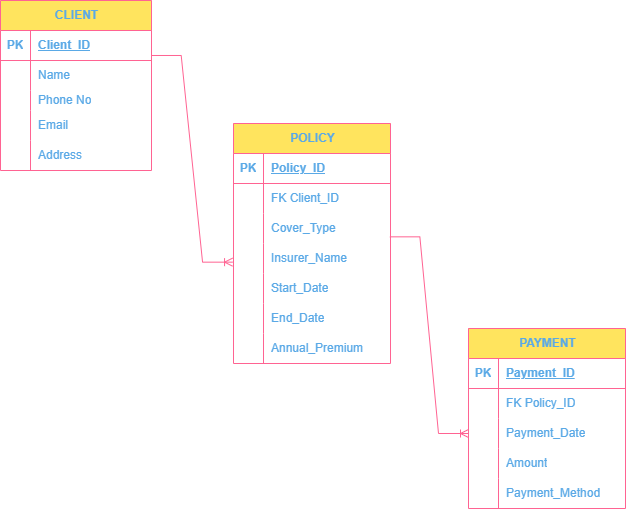

The diagram above was exported from draw.io. Its source (the exported page's mxGraphModel, read from the mxfile embedded in the PNG):
<mxGraphModel dx="982" dy="706" grid="1" gridSize="10" guides="1" tooltips="1" connect="0" arrows="1" fold="1" page="1" pageScale="1" pageWidth="850" pageHeight="1100" background="light-dark(#FFFFFF,#FFFFFF)" math="0" shadow="0">
  <root>
    <mxCell id="0" />
    <mxCell id="1" parent="0" />
    <mxCell id="B_0Aw97e8LHM_okhFPLz-20" parent="1" style="shape=table;startSize=30;container=1;collapsible=1;childLayout=tableLayout;fixedRows=1;rowLines=0;fontStyle=1;align=center;resizeLast=1;html=1;labelBackgroundColor=none;fillColor=#FFE45E;strokeColor=#FF6392;fontColor=#5AA9E6;" value="CLIENT" vertex="1">
      <mxGeometry height="170" width="151" x="50" y="97" as="geometry" />
    </mxCell>
    <mxCell id="B_0Aw97e8LHM_okhFPLz-21" parent="B_0Aw97e8LHM_okhFPLz-20" style="shape=tableRow;horizontal=0;startSize=0;swimlaneHead=0;swimlaneBody=0;fillColor=none;collapsible=0;dropTarget=0;points=[[0,0.5],[1,0.5]];portConstraint=eastwest;top=0;left=0;right=0;bottom=1;labelBackgroundColor=none;strokeColor=#FF6392;fontColor=#5AA9E6;" value="" vertex="1">
      <mxGeometry height="30" width="151" y="30" as="geometry" />
    </mxCell>
    <mxCell id="B_0Aw97e8LHM_okhFPLz-22" parent="B_0Aw97e8LHM_okhFPLz-21" style="shape=partialRectangle;connectable=0;fillColor=none;top=0;left=0;bottom=0;right=0;fontStyle=1;overflow=hidden;whiteSpace=wrap;html=1;labelBackgroundColor=none;strokeColor=#FF6392;fontColor=#5AA9E6;" value="PK" vertex="1">
      <mxGeometry height="30" width="30" as="geometry">
        <mxRectangle height="30" width="30" as="alternateBounds" />
      </mxGeometry>
    </mxCell>
    <mxCell id="B_0Aw97e8LHM_okhFPLz-23" parent="B_0Aw97e8LHM_okhFPLz-21" style="shape=partialRectangle;connectable=0;fillColor=none;top=0;left=0;bottom=0;right=0;align=left;spacingLeft=6;fontStyle=5;overflow=hidden;whiteSpace=wrap;html=1;labelBackgroundColor=none;strokeColor=#FF6392;fontColor=#5AA9E6;" value="Client_ID" vertex="1">
      <mxGeometry height="30" width="121" x="30" as="geometry">
        <mxRectangle height="30" width="121" as="alternateBounds" />
      </mxGeometry>
    </mxCell>
    <mxCell id="B_0Aw97e8LHM_okhFPLz-24" parent="B_0Aw97e8LHM_okhFPLz-20" style="shape=tableRow;horizontal=0;startSize=0;swimlaneHead=0;swimlaneBody=0;fillColor=none;collapsible=0;dropTarget=0;points=[[0,0.5],[1,0.5]];portConstraint=eastwest;top=0;left=0;right=0;bottom=0;labelBackgroundColor=none;strokeColor=#FF6392;fontColor=#5AA9E6;" value="" vertex="1">
      <mxGeometry height="30" width="151" y="60" as="geometry" />
    </mxCell>
    <mxCell id="B_0Aw97e8LHM_okhFPLz-25" parent="B_0Aw97e8LHM_okhFPLz-24" style="shape=partialRectangle;connectable=0;fillColor=none;top=0;left=0;bottom=0;right=0;editable=1;overflow=hidden;whiteSpace=wrap;html=1;labelBackgroundColor=none;strokeColor=#FF6392;fontColor=#5AA9E6;" value="" vertex="1">
      <mxGeometry height="30" width="30" as="geometry">
        <mxRectangle height="30" width="30" as="alternateBounds" />
      </mxGeometry>
    </mxCell>
    <mxCell id="B_0Aw97e8LHM_okhFPLz-26" parent="B_0Aw97e8LHM_okhFPLz-24" style="shape=partialRectangle;connectable=0;fillColor=none;top=0;left=0;bottom=0;right=0;align=left;spacingLeft=6;overflow=hidden;whiteSpace=wrap;html=1;labelBackgroundColor=none;strokeColor=#FF6392;fontColor=#5AA9E6;" value="Name" vertex="1">
      <mxGeometry height="30" width="121" x="30" as="geometry">
        <mxRectangle height="30" width="121" as="alternateBounds" />
      </mxGeometry>
    </mxCell>
    <mxCell id="B_0Aw97e8LHM_okhFPLz-27" parent="B_0Aw97e8LHM_okhFPLz-20" style="shape=tableRow;horizontal=0;startSize=0;swimlaneHead=0;swimlaneBody=0;fillColor=none;collapsible=0;dropTarget=0;points=[[0,0.5],[1,0.5]];portConstraint=eastwest;top=0;left=0;right=0;bottom=0;labelBackgroundColor=none;strokeColor=#FF6392;fontColor=#5AA9E6;" value="" vertex="1">
      <mxGeometry height="20" width="151" y="90" as="geometry" />
    </mxCell>
    <mxCell id="B_0Aw97e8LHM_okhFPLz-28" parent="B_0Aw97e8LHM_okhFPLz-27" style="shape=partialRectangle;connectable=0;fillColor=none;top=0;left=0;bottom=0;right=0;editable=1;overflow=hidden;whiteSpace=wrap;html=1;labelBackgroundColor=none;strokeColor=#FF6392;fontColor=#5AA9E6;" value="" vertex="1">
      <mxGeometry height="20" width="30" as="geometry">
        <mxRectangle height="20" width="30" as="alternateBounds" />
      </mxGeometry>
    </mxCell>
    <mxCell id="B_0Aw97e8LHM_okhFPLz-29" parent="B_0Aw97e8LHM_okhFPLz-27" style="shape=partialRectangle;connectable=0;fillColor=none;top=0;left=0;bottom=0;right=0;align=left;spacingLeft=6;overflow=hidden;whiteSpace=wrap;html=1;labelBackgroundColor=none;strokeColor=#FF6392;fontColor=#5AA9E6;" value="Phone No" vertex="1">
      <mxGeometry height="20" width="121" x="30" as="geometry">
        <mxRectangle height="20" width="121" as="alternateBounds" />
      </mxGeometry>
    </mxCell>
    <mxCell id="B_0Aw97e8LHM_okhFPLz-30" parent="B_0Aw97e8LHM_okhFPLz-20" style="shape=tableRow;horizontal=0;startSize=0;swimlaneHead=0;swimlaneBody=0;fillColor=none;collapsible=0;dropTarget=0;points=[[0,0.5],[1,0.5]];portConstraint=eastwest;top=0;left=0;right=0;bottom=0;labelBackgroundColor=none;strokeColor=#FF6392;fontColor=#5AA9E6;" value="" vertex="1">
      <mxGeometry height="30" width="151" y="110" as="geometry" />
    </mxCell>
    <mxCell id="B_0Aw97e8LHM_okhFPLz-31" parent="B_0Aw97e8LHM_okhFPLz-30" style="shape=partialRectangle;connectable=0;fillColor=none;top=0;left=0;bottom=0;right=0;editable=1;overflow=hidden;whiteSpace=wrap;html=1;labelBackgroundColor=none;strokeColor=#FF6392;fontColor=#5AA9E6;" value="" vertex="1">
      <mxGeometry height="30" width="30" as="geometry">
        <mxRectangle height="30" width="30" as="alternateBounds" />
      </mxGeometry>
    </mxCell>
    <mxCell id="B_0Aw97e8LHM_okhFPLz-32" parent="B_0Aw97e8LHM_okhFPLz-30" style="shape=partialRectangle;connectable=0;fillColor=none;top=0;left=0;bottom=0;right=0;align=left;spacingLeft=6;overflow=hidden;whiteSpace=wrap;html=1;labelBackgroundColor=none;strokeColor=#FF6392;fontColor=#5AA9E6;" value="Email" vertex="1">
      <mxGeometry height="30" width="121" x="30" as="geometry">
        <mxRectangle height="30" width="121" as="alternateBounds" />
      </mxGeometry>
    </mxCell>
    <mxCell id="B_0Aw97e8LHM_okhFPLz-59" parent="B_0Aw97e8LHM_okhFPLz-20" style="shape=tableRow;horizontal=0;startSize=0;swimlaneHead=0;swimlaneBody=0;fillColor=none;collapsible=0;dropTarget=0;points=[[0,0.5],[1,0.5]];portConstraint=eastwest;top=0;left=0;right=0;bottom=0;labelBackgroundColor=none;strokeColor=#FF6392;fontColor=#5AA9E6;" value="" vertex="1">
      <mxGeometry height="30" width="151" y="140" as="geometry" />
    </mxCell>
    <mxCell id="B_0Aw97e8LHM_okhFPLz-60" parent="B_0Aw97e8LHM_okhFPLz-59" style="shape=partialRectangle;connectable=0;fillColor=none;top=0;left=0;bottom=0;right=0;editable=1;overflow=hidden;whiteSpace=wrap;html=1;labelBackgroundColor=none;strokeColor=#FF6392;fontColor=#5AA9E6;" value="" vertex="1">
      <mxGeometry height="30" width="30" as="geometry">
        <mxRectangle height="30" width="30" as="alternateBounds" />
      </mxGeometry>
    </mxCell>
    <mxCell id="B_0Aw97e8LHM_okhFPLz-61" parent="B_0Aw97e8LHM_okhFPLz-59" style="shape=partialRectangle;connectable=0;fillColor=none;top=0;left=0;bottom=0;right=0;align=left;spacingLeft=6;overflow=hidden;whiteSpace=wrap;html=1;labelBackgroundColor=none;strokeColor=#FF6392;fontColor=#5AA9E6;" value="Address" vertex="1">
      <mxGeometry height="30" width="121" x="30" as="geometry">
        <mxRectangle height="30" width="121" as="alternateBounds" />
      </mxGeometry>
    </mxCell>
    <mxCell id="B_0Aw97e8LHM_okhFPLz-33" parent="1" style="shape=table;startSize=30;container=1;collapsible=1;childLayout=tableLayout;fixedRows=1;rowLines=0;fontStyle=1;align=center;resizeLast=1;html=1;labelBackgroundColor=none;fillColor=#FFE45E;strokeColor=#FF6392;fontColor=#5AA9E6;" value="POLICY" vertex="1">
      <mxGeometry height="240" width="157" x="283" y="220" as="geometry" />
    </mxCell>
    <mxCell id="B_0Aw97e8LHM_okhFPLz-34" parent="B_0Aw97e8LHM_okhFPLz-33" style="shape=tableRow;horizontal=0;startSize=0;swimlaneHead=0;swimlaneBody=0;fillColor=none;collapsible=0;dropTarget=0;points=[[0,0.5],[1,0.5]];portConstraint=eastwest;top=0;left=0;right=0;bottom=1;labelBackgroundColor=none;strokeColor=#FF6392;fontColor=#5AA9E6;" value="" vertex="1">
      <mxGeometry height="30" width="157" y="30" as="geometry" />
    </mxCell>
    <mxCell id="B_0Aw97e8LHM_okhFPLz-35" parent="B_0Aw97e8LHM_okhFPLz-34" style="shape=partialRectangle;connectable=0;fillColor=none;top=0;left=0;bottom=0;right=0;fontStyle=1;overflow=hidden;whiteSpace=wrap;html=1;labelBackgroundColor=none;strokeColor=#FF6392;fontColor=#5AA9E6;" value="PK" vertex="1">
      <mxGeometry height="30" width="30" as="geometry">
        <mxRectangle height="30" width="30" as="alternateBounds" />
      </mxGeometry>
    </mxCell>
    <mxCell id="B_0Aw97e8LHM_okhFPLz-36" parent="B_0Aw97e8LHM_okhFPLz-34" style="shape=partialRectangle;connectable=0;fillColor=none;top=0;left=0;bottom=0;right=0;align=left;spacingLeft=6;fontStyle=5;overflow=hidden;whiteSpace=wrap;html=1;labelBackgroundColor=none;strokeColor=#FF6392;fontColor=#5AA9E6;" value="Policy_ID" vertex="1">
      <mxGeometry height="30" width="127" x="30" as="geometry">
        <mxRectangle height="30" width="127" as="alternateBounds" />
      </mxGeometry>
    </mxCell>
    <mxCell id="B_0Aw97e8LHM_okhFPLz-37" parent="B_0Aw97e8LHM_okhFPLz-33" style="shape=tableRow;horizontal=0;startSize=0;swimlaneHead=0;swimlaneBody=0;fillColor=none;collapsible=0;dropTarget=0;points=[[0,0.5],[1,0.5]];portConstraint=eastwest;top=0;left=0;right=0;bottom=0;labelBackgroundColor=none;strokeColor=#FF6392;fontColor=#5AA9E6;" value="" vertex="1">
      <mxGeometry height="30" width="157" y="60" as="geometry" />
    </mxCell>
    <mxCell id="B_0Aw97e8LHM_okhFPLz-38" parent="B_0Aw97e8LHM_okhFPLz-37" style="shape=partialRectangle;connectable=0;fillColor=none;top=0;left=0;bottom=0;right=0;editable=1;overflow=hidden;whiteSpace=wrap;html=1;labelBackgroundColor=none;strokeColor=#FF6392;fontColor=#5AA9E6;" value="" vertex="1">
      <mxGeometry height="30" width="30" as="geometry">
        <mxRectangle height="30" width="30" as="alternateBounds" />
      </mxGeometry>
    </mxCell>
    <mxCell id="B_0Aw97e8LHM_okhFPLz-39" parent="B_0Aw97e8LHM_okhFPLz-37" style="shape=partialRectangle;connectable=0;fillColor=none;top=0;left=0;bottom=0;right=0;align=left;spacingLeft=6;overflow=hidden;whiteSpace=wrap;html=1;labelBackgroundColor=none;strokeColor=#FF6392;fontColor=#5AA9E6;" value="FK Client_ID" vertex="1">
      <mxGeometry height="30" width="127" x="30" as="geometry">
        <mxRectangle height="30" width="127" as="alternateBounds" />
      </mxGeometry>
    </mxCell>
    <mxCell id="B_0Aw97e8LHM_okhFPLz-40" parent="B_0Aw97e8LHM_okhFPLz-33" style="shape=tableRow;horizontal=0;startSize=0;swimlaneHead=0;swimlaneBody=0;fillColor=none;collapsible=0;dropTarget=0;points=[[0,0.5],[1,0.5]];portConstraint=eastwest;top=0;left=0;right=0;bottom=0;labelBackgroundColor=none;strokeColor=#FF6392;fontColor=#5AA9E6;" value="" vertex="1">
      <mxGeometry height="30" width="157" y="90" as="geometry" />
    </mxCell>
    <mxCell id="B_0Aw97e8LHM_okhFPLz-41" parent="B_0Aw97e8LHM_okhFPLz-40" style="shape=partialRectangle;connectable=0;fillColor=none;top=0;left=0;bottom=0;right=0;editable=1;overflow=hidden;whiteSpace=wrap;html=1;labelBackgroundColor=none;strokeColor=#FF6392;fontColor=#5AA9E6;" value="" vertex="1">
      <mxGeometry height="30" width="30" as="geometry">
        <mxRectangle height="30" width="30" as="alternateBounds" />
      </mxGeometry>
    </mxCell>
    <mxCell id="B_0Aw97e8LHM_okhFPLz-42" parent="B_0Aw97e8LHM_okhFPLz-40" style="shape=partialRectangle;connectable=0;fillColor=none;top=0;left=0;bottom=0;right=0;align=left;spacingLeft=6;overflow=hidden;whiteSpace=wrap;html=1;labelBackgroundColor=none;strokeColor=#FF6392;fontColor=#5AA9E6;" value="Cover_Type" vertex="1">
      <mxGeometry height="30" width="127" x="30" as="geometry">
        <mxRectangle height="30" width="127" as="alternateBounds" />
      </mxGeometry>
    </mxCell>
    <mxCell id="B_0Aw97e8LHM_okhFPLz-43" parent="B_0Aw97e8LHM_okhFPLz-33" style="shape=tableRow;horizontal=0;startSize=0;swimlaneHead=0;swimlaneBody=0;fillColor=none;collapsible=0;dropTarget=0;points=[[0,0.5],[1,0.5]];portConstraint=eastwest;top=0;left=0;right=0;bottom=0;labelBackgroundColor=none;strokeColor=#FF6392;fontColor=#5AA9E6;" value="" vertex="1">
      <mxGeometry height="30" width="157" y="120" as="geometry" />
    </mxCell>
    <mxCell id="B_0Aw97e8LHM_okhFPLz-44" parent="B_0Aw97e8LHM_okhFPLz-43" style="shape=partialRectangle;connectable=0;fillColor=none;top=0;left=0;bottom=0;right=0;editable=1;overflow=hidden;whiteSpace=wrap;html=1;labelBackgroundColor=none;strokeColor=#FF6392;fontColor=#5AA9E6;" value="" vertex="1">
      <mxGeometry height="30" width="30" as="geometry">
        <mxRectangle height="30" width="30" as="alternateBounds" />
      </mxGeometry>
    </mxCell>
    <mxCell id="B_0Aw97e8LHM_okhFPLz-45" parent="B_0Aw97e8LHM_okhFPLz-43" style="shape=partialRectangle;connectable=0;fillColor=none;top=0;left=0;bottom=0;right=0;align=left;spacingLeft=6;overflow=hidden;whiteSpace=wrap;html=1;labelBackgroundColor=none;strokeColor=#FF6392;fontColor=#5AA9E6;" value="Insurer_Name" vertex="1">
      <mxGeometry height="30" width="127" x="30" as="geometry">
        <mxRectangle height="30" width="127" as="alternateBounds" />
      </mxGeometry>
    </mxCell>
    <mxCell id="B_0Aw97e8LHM_okhFPLz-62" parent="B_0Aw97e8LHM_okhFPLz-33" style="shape=tableRow;horizontal=0;startSize=0;swimlaneHead=0;swimlaneBody=0;fillColor=none;collapsible=0;dropTarget=0;points=[[0,0.5],[1,0.5]];portConstraint=eastwest;top=0;left=0;right=0;bottom=0;labelBackgroundColor=none;strokeColor=#FF6392;fontColor=#5AA9E6;" value="" vertex="1">
      <mxGeometry height="30" width="157" y="150" as="geometry" />
    </mxCell>
    <mxCell id="B_0Aw97e8LHM_okhFPLz-63" parent="B_0Aw97e8LHM_okhFPLz-62" style="shape=partialRectangle;connectable=0;fillColor=none;top=0;left=0;bottom=0;right=0;editable=1;overflow=hidden;whiteSpace=wrap;html=1;labelBackgroundColor=none;strokeColor=#FF6392;fontColor=#5AA9E6;" value="" vertex="1">
      <mxGeometry height="30" width="30" as="geometry">
        <mxRectangle height="30" width="30" as="alternateBounds" />
      </mxGeometry>
    </mxCell>
    <mxCell id="B_0Aw97e8LHM_okhFPLz-64" parent="B_0Aw97e8LHM_okhFPLz-62" style="shape=partialRectangle;connectable=0;fillColor=none;top=0;left=0;bottom=0;right=0;align=left;spacingLeft=6;overflow=hidden;whiteSpace=wrap;html=1;labelBackgroundColor=none;strokeColor=#FF6392;fontColor=#5AA9E6;" value="Start_Date" vertex="1">
      <mxGeometry height="30" width="127" x="30" as="geometry">
        <mxRectangle height="30" width="127" as="alternateBounds" />
      </mxGeometry>
    </mxCell>
    <mxCell id="B_0Aw97e8LHM_okhFPLz-81" parent="B_0Aw97e8LHM_okhFPLz-33" style="shape=tableRow;horizontal=0;startSize=0;swimlaneHead=0;swimlaneBody=0;fillColor=none;collapsible=0;dropTarget=0;points=[[0,0.5],[1,0.5]];portConstraint=eastwest;top=0;left=0;right=0;bottom=0;labelBackgroundColor=none;strokeColor=#FF6392;fontColor=#5AA9E6;" value="" vertex="1">
      <mxGeometry height="30" width="157" y="180" as="geometry" />
    </mxCell>
    <mxCell id="B_0Aw97e8LHM_okhFPLz-82" parent="B_0Aw97e8LHM_okhFPLz-81" style="shape=partialRectangle;connectable=0;fillColor=none;top=0;left=0;bottom=0;right=0;editable=1;overflow=hidden;whiteSpace=wrap;html=1;labelBackgroundColor=none;strokeColor=#FF6392;fontColor=#5AA9E6;" value="" vertex="1">
      <mxGeometry height="30" width="30" as="geometry">
        <mxRectangle height="30" width="30" as="alternateBounds" />
      </mxGeometry>
    </mxCell>
    <mxCell id="B_0Aw97e8LHM_okhFPLz-83" parent="B_0Aw97e8LHM_okhFPLz-81" style="shape=partialRectangle;connectable=0;fillColor=none;top=0;left=0;bottom=0;right=0;align=left;spacingLeft=6;overflow=hidden;whiteSpace=wrap;html=1;labelBackgroundColor=none;strokeColor=#FF6392;fontColor=#5AA9E6;" value="End_Date" vertex="1">
      <mxGeometry height="30" width="127" x="30" as="geometry">
        <mxRectangle height="30" width="127" as="alternateBounds" />
      </mxGeometry>
    </mxCell>
    <mxCell id="B_0Aw97e8LHM_okhFPLz-84" parent="B_0Aw97e8LHM_okhFPLz-33" style="shape=tableRow;horizontal=0;startSize=0;swimlaneHead=0;swimlaneBody=0;fillColor=none;collapsible=0;dropTarget=0;points=[[0,0.5],[1,0.5]];portConstraint=eastwest;top=0;left=0;right=0;bottom=0;labelBackgroundColor=none;strokeColor=#FF6392;fontColor=#5AA9E6;" value="" vertex="1">
      <mxGeometry height="30" width="157" y="210" as="geometry" />
    </mxCell>
    <mxCell id="B_0Aw97e8LHM_okhFPLz-85" parent="B_0Aw97e8LHM_okhFPLz-84" style="shape=partialRectangle;connectable=0;fillColor=none;top=0;left=0;bottom=0;right=0;editable=1;overflow=hidden;whiteSpace=wrap;html=1;labelBackgroundColor=none;strokeColor=#FF6392;fontColor=#5AA9E6;" value="" vertex="1">
      <mxGeometry height="30" width="30" as="geometry">
        <mxRectangle height="30" width="30" as="alternateBounds" />
      </mxGeometry>
    </mxCell>
    <mxCell id="B_0Aw97e8LHM_okhFPLz-86" parent="B_0Aw97e8LHM_okhFPLz-84" style="shape=partialRectangle;connectable=0;fillColor=none;top=0;left=0;bottom=0;right=0;align=left;spacingLeft=6;overflow=hidden;whiteSpace=wrap;html=1;labelBackgroundColor=none;strokeColor=#FF6392;fontColor=#5AA9E6;" value="Annual_Premium" vertex="1">
      <mxGeometry height="30" width="127" x="30" as="geometry">
        <mxRectangle height="30" width="127" as="alternateBounds" />
      </mxGeometry>
    </mxCell>
    <mxCell id="B_0Aw97e8LHM_okhFPLz-46" parent="1" style="shape=table;startSize=30;container=1;collapsible=1;childLayout=tableLayout;fixedRows=1;rowLines=0;fontStyle=1;align=center;resizeLast=1;html=1;labelBackgroundColor=none;fillColor=#FFE45E;strokeColor=#FF6392;fontColor=#5AA9E6;" value="PAYMENT" vertex="1">
      <mxGeometry height="180" width="157" x="518" y="425" as="geometry" />
    </mxCell>
    <mxCell id="B_0Aw97e8LHM_okhFPLz-47" parent="B_0Aw97e8LHM_okhFPLz-46" style="shape=tableRow;horizontal=0;startSize=0;swimlaneHead=0;swimlaneBody=0;fillColor=none;collapsible=0;dropTarget=0;points=[[0,0.5],[1,0.5]];portConstraint=eastwest;top=0;left=0;right=0;bottom=1;labelBackgroundColor=none;strokeColor=#FF6392;fontColor=#5AA9E6;" value="" vertex="1">
      <mxGeometry height="30" width="157" y="30" as="geometry" />
    </mxCell>
    <mxCell id="B_0Aw97e8LHM_okhFPLz-48" parent="B_0Aw97e8LHM_okhFPLz-47" style="shape=partialRectangle;connectable=0;fillColor=none;top=0;left=0;bottom=0;right=0;fontStyle=1;overflow=hidden;whiteSpace=wrap;html=1;labelBackgroundColor=none;strokeColor=#FF6392;fontColor=#5AA9E6;" value="PK" vertex="1">
      <mxGeometry height="30" width="30" as="geometry">
        <mxRectangle height="30" width="30" as="alternateBounds" />
      </mxGeometry>
    </mxCell>
    <mxCell id="B_0Aw97e8LHM_okhFPLz-49" parent="B_0Aw97e8LHM_okhFPLz-47" style="shape=partialRectangle;connectable=0;fillColor=none;top=0;left=0;bottom=0;right=0;align=left;spacingLeft=6;fontStyle=5;overflow=hidden;whiteSpace=wrap;html=1;labelBackgroundColor=none;strokeColor=#FF6392;fontColor=#5AA9E6;" value="Payment_ID" vertex="1">
      <mxGeometry height="30" width="127" x="30" as="geometry">
        <mxRectangle height="30" width="127" as="alternateBounds" />
      </mxGeometry>
    </mxCell>
    <mxCell id="B_0Aw97e8LHM_okhFPLz-50" parent="B_0Aw97e8LHM_okhFPLz-46" style="shape=tableRow;horizontal=0;startSize=0;swimlaneHead=0;swimlaneBody=0;fillColor=none;collapsible=0;dropTarget=0;points=[[0,0.5],[1,0.5]];portConstraint=eastwest;top=0;left=0;right=0;bottom=0;labelBackgroundColor=none;strokeColor=#FF6392;fontColor=#5AA9E6;" value="" vertex="1">
      <mxGeometry height="30" width="157" y="60" as="geometry" />
    </mxCell>
    <mxCell id="B_0Aw97e8LHM_okhFPLz-51" parent="B_0Aw97e8LHM_okhFPLz-50" style="shape=partialRectangle;connectable=0;fillColor=none;top=0;left=0;bottom=0;right=0;editable=1;overflow=hidden;whiteSpace=wrap;html=1;labelBackgroundColor=none;strokeColor=#FF6392;fontColor=#5AA9E6;" value="" vertex="1">
      <mxGeometry height="30" width="30" as="geometry">
        <mxRectangle height="30" width="30" as="alternateBounds" />
      </mxGeometry>
    </mxCell>
    <mxCell id="B_0Aw97e8LHM_okhFPLz-52" parent="B_0Aw97e8LHM_okhFPLz-50" style="shape=partialRectangle;connectable=0;fillColor=none;top=0;left=0;bottom=0;right=0;align=left;spacingLeft=6;overflow=hidden;whiteSpace=wrap;html=1;labelBackgroundColor=none;strokeColor=#FF6392;fontColor=#5AA9E6;" value="FK Policy_ID" vertex="1">
      <mxGeometry height="30" width="127" x="30" as="geometry">
        <mxRectangle height="30" width="127" as="alternateBounds" />
      </mxGeometry>
    </mxCell>
    <mxCell id="B_0Aw97e8LHM_okhFPLz-87" parent="B_0Aw97e8LHM_okhFPLz-46" style="shape=tableRow;horizontal=0;startSize=0;swimlaneHead=0;swimlaneBody=0;fillColor=none;collapsible=0;dropTarget=0;points=[[0,0.5],[1,0.5]];portConstraint=eastwest;top=0;left=0;right=0;bottom=0;labelBackgroundColor=none;strokeColor=#FF6392;fontColor=#5AA9E6;" value="" vertex="1">
      <mxGeometry height="30" width="157" y="90" as="geometry" />
    </mxCell>
    <mxCell id="B_0Aw97e8LHM_okhFPLz-88" parent="B_0Aw97e8LHM_okhFPLz-87" style="shape=partialRectangle;connectable=0;fillColor=none;top=0;left=0;bottom=0;right=0;editable=1;overflow=hidden;whiteSpace=wrap;html=1;labelBackgroundColor=none;strokeColor=#FF6392;fontColor=#5AA9E6;" value="" vertex="1">
      <mxGeometry height="30" width="30" as="geometry">
        <mxRectangle height="30" width="30" as="alternateBounds" />
      </mxGeometry>
    </mxCell>
    <mxCell id="B_0Aw97e8LHM_okhFPLz-89" parent="B_0Aw97e8LHM_okhFPLz-87" style="shape=partialRectangle;connectable=0;fillColor=none;top=0;left=0;bottom=0;right=0;align=left;spacingLeft=6;overflow=hidden;whiteSpace=wrap;html=1;labelBackgroundColor=none;strokeColor=#FF6392;fontColor=#5AA9E6;" value="Payment_Date" vertex="1">
      <mxGeometry height="30" width="127" x="30" as="geometry">
        <mxRectangle height="30" width="127" as="alternateBounds" />
      </mxGeometry>
    </mxCell>
    <mxCell id="B_0Aw97e8LHM_okhFPLz-53" parent="B_0Aw97e8LHM_okhFPLz-46" style="shape=tableRow;horizontal=0;startSize=0;swimlaneHead=0;swimlaneBody=0;fillColor=none;collapsible=0;dropTarget=0;points=[[0,0.5],[1,0.5]];portConstraint=eastwest;top=0;left=0;right=0;bottom=0;labelBackgroundColor=none;strokeColor=#FF6392;fontColor=#5AA9E6;" value="" vertex="1">
      <mxGeometry height="30" width="157" y="120" as="geometry" />
    </mxCell>
    <mxCell id="B_0Aw97e8LHM_okhFPLz-54" parent="B_0Aw97e8LHM_okhFPLz-53" style="shape=partialRectangle;connectable=0;fillColor=none;top=0;left=0;bottom=0;right=0;editable=1;overflow=hidden;whiteSpace=wrap;html=1;labelBackgroundColor=none;strokeColor=#FF6392;fontColor=#5AA9E6;" value="" vertex="1">
      <mxGeometry height="30" width="30" as="geometry">
        <mxRectangle height="30" width="30" as="alternateBounds" />
      </mxGeometry>
    </mxCell>
    <mxCell id="B_0Aw97e8LHM_okhFPLz-55" parent="B_0Aw97e8LHM_okhFPLz-53" style="shape=partialRectangle;connectable=0;fillColor=none;top=0;left=0;bottom=0;right=0;align=left;spacingLeft=6;overflow=hidden;whiteSpace=wrap;html=1;labelBackgroundColor=none;strokeColor=#FF6392;fontColor=#5AA9E6;" value="Amount" vertex="1">
      <mxGeometry height="30" width="127" x="30" as="geometry">
        <mxRectangle height="30" width="127" as="alternateBounds" />
      </mxGeometry>
    </mxCell>
    <mxCell id="B_0Aw97e8LHM_okhFPLz-56" parent="B_0Aw97e8LHM_okhFPLz-46" style="shape=tableRow;horizontal=0;startSize=0;swimlaneHead=0;swimlaneBody=0;fillColor=none;collapsible=0;dropTarget=0;points=[[0,0.5],[1,0.5]];portConstraint=eastwest;top=0;left=0;right=0;bottom=0;labelBackgroundColor=none;strokeColor=#FF6392;fontColor=#5AA9E6;" value="" vertex="1">
      <mxGeometry height="30" width="157" y="150" as="geometry" />
    </mxCell>
    <mxCell id="B_0Aw97e8LHM_okhFPLz-57" parent="B_0Aw97e8LHM_okhFPLz-56" style="shape=partialRectangle;connectable=0;fillColor=none;top=0;left=0;bottom=0;right=0;editable=1;overflow=hidden;whiteSpace=wrap;html=1;labelBackgroundColor=none;strokeColor=#FF6392;fontColor=#5AA9E6;" value="" vertex="1">
      <mxGeometry height="30" width="30" as="geometry">
        <mxRectangle height="30" width="30" as="alternateBounds" />
      </mxGeometry>
    </mxCell>
    <mxCell id="B_0Aw97e8LHM_okhFPLz-58" parent="B_0Aw97e8LHM_okhFPLz-56" style="shape=partialRectangle;connectable=0;fillColor=none;top=0;left=0;bottom=0;right=0;align=left;spacingLeft=6;overflow=hidden;whiteSpace=wrap;html=1;labelBackgroundColor=none;strokeColor=#FF6392;fontColor=#5AA9E6;" value="Payment_Method" vertex="1">
      <mxGeometry height="30" width="127" x="30" as="geometry">
        <mxRectangle height="30" width="127" as="alternateBounds" />
      </mxGeometry>
    </mxCell>
    <mxCell id="B_0Aw97e8LHM_okhFPLz-90" edge="1" parent="1" source="B_0Aw97e8LHM_okhFPLz-24" style="edgeStyle=entityRelationEdgeStyle;fontSize=12;html=1;endArrow=ERoneToMany;rounded=0;defaultLabelBackgroundColor=page;entryX=-0.006;entryY=0.622;entryDx=0;entryDy=0;entryPerimeter=0;exitX=0.998;exitY=-0.167;exitDx=0;exitDy=0;exitPerimeter=0;labelBackgroundColor=none;strokeColor=#FF6392;fontColor=default;" target="B_0Aw97e8LHM_okhFPLz-43" value="">
      <mxGeometry height="100" relative="1" width="100" as="geometry">
        <mxPoint x="231" y="150" as="sourcePoint" />
        <mxPoint x="280" y="170" as="targetPoint" />
      </mxGeometry>
    </mxCell>
    <mxCell id="B_0Aw97e8LHM_okhFPLz-91" edge="1" parent="1" source="B_0Aw97e8LHM_okhFPLz-40" style="edgeStyle=entityRelationEdgeStyle;fontSize=12;html=1;endArrow=ERoneToMany;rounded=0;defaultLabelBackgroundColor=page;exitX=0.996;exitY=0.778;exitDx=0;exitDy=0;exitPerimeter=0;labelBackgroundColor=none;strokeColor=#FF6392;fontColor=default;" target="B_0Aw97e8LHM_okhFPLz-87" value="">
      <mxGeometry height="100" relative="1" width="100" as="geometry">
        <mxPoint x="463" y="330" as="sourcePoint" />
        <mxPoint x="563" y="230" as="targetPoint" />
      </mxGeometry>
    </mxCell>
  </root>
</mxGraphModel>